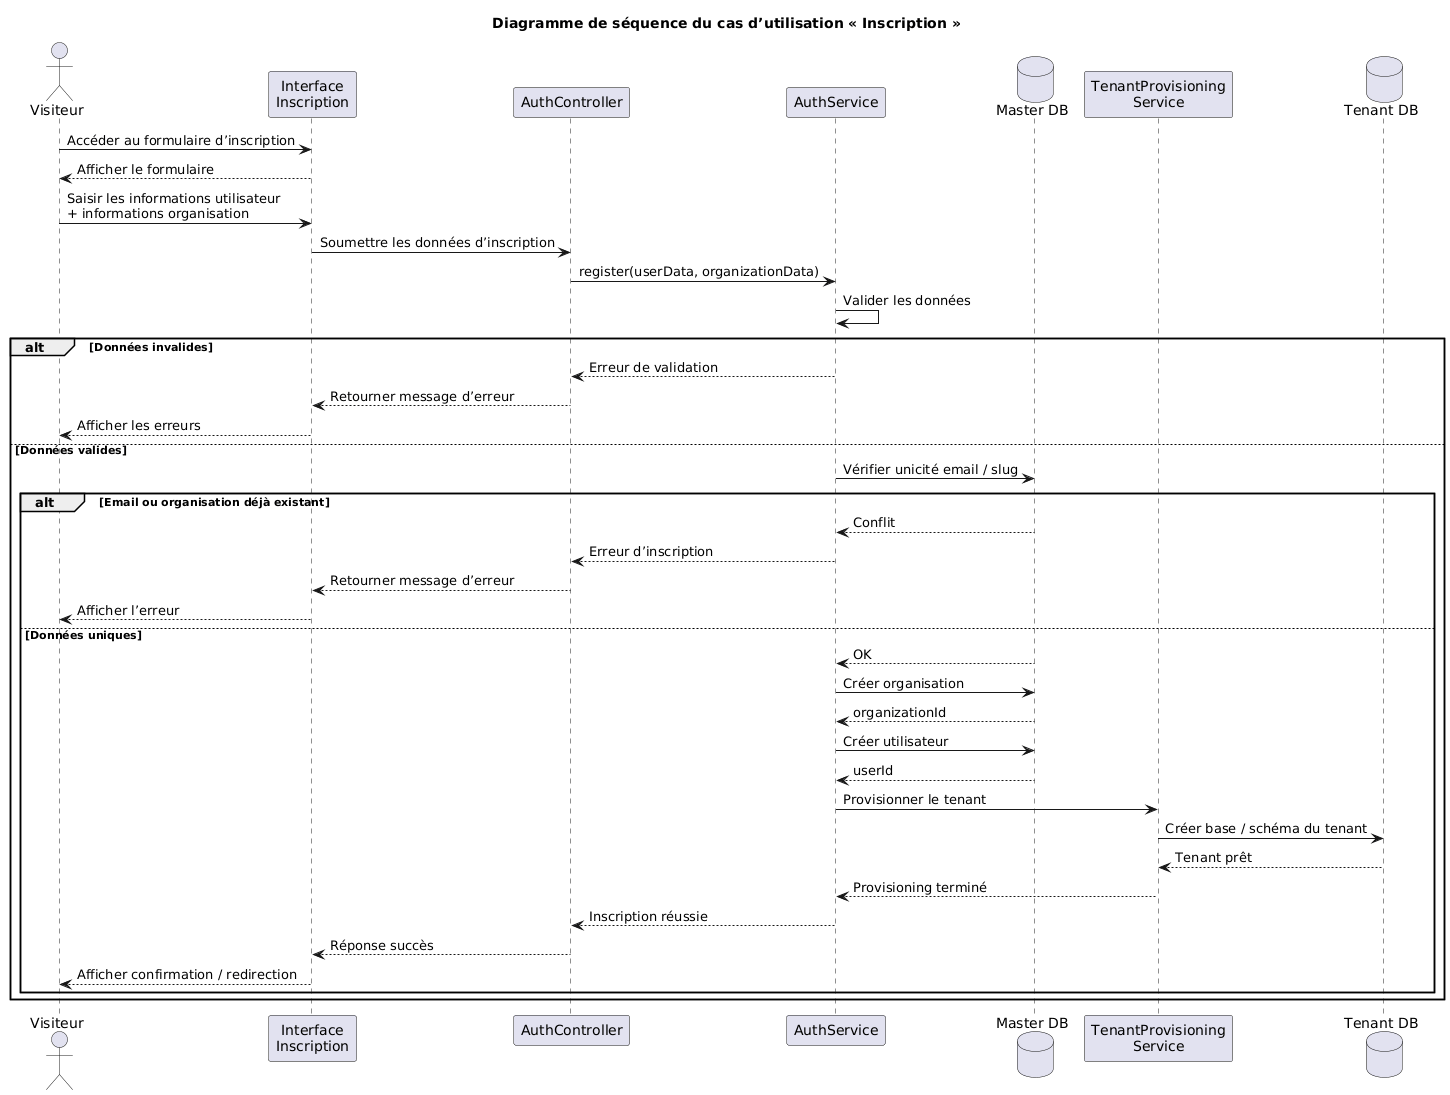

The diagram above was rendered by PlantUML. Its source (embedded in the PNG):
@startuml
title Diagramme de séquence du cas d’utilisation « Inscription »

actor "Visiteur" as Visiteur
participant "Interface\nInscription" as UI
participant "AuthController" as AuthC
participant "AuthService" as AuthS
database "Master DB" as MasterDB
participant "TenantProvisioning\nService" as TenantS
database "Tenant DB" as TenantDB

Visiteur -> UI : Accéder au formulaire d’inscription
UI --> Visiteur : Afficher le formulaire

Visiteur -> UI : Saisir les informations utilisateur\n+ informations organisation
UI -> AuthC : Soumettre les données d’inscription
AuthC -> AuthS : register(userData, organizationData)

AuthS -> AuthS : Valider les données
alt Données invalides
    AuthS --> AuthC : Erreur de validation
    AuthC --> UI : Retourner message d’erreur
    UI --> Visiteur : Afficher les erreurs
else Données valides
    AuthS -> MasterDB : Vérifier unicité email / slug
    alt Email ou organisation déjà existant
        MasterDB --> AuthS : Conflit
        AuthS --> AuthC : Erreur d’inscription
        AuthC --> UI : Retourner message d’erreur
        UI --> Visiteur : Afficher l’erreur
    else Données uniques
        MasterDB --> AuthS : OK
        AuthS -> MasterDB : Créer organisation
        MasterDB --> AuthS : organizationId
        AuthS -> MasterDB : Créer utilisateur
        MasterDB --> AuthS : userId

        AuthS -> TenantS : Provisionner le tenant
        TenantS -> TenantDB : Créer base / schéma du tenant
        TenantDB --> TenantS : Tenant prêt
        TenantS --> AuthS : Provisioning terminé

        AuthS --> AuthC : Inscription réussie
        AuthC --> UI : Réponse succès
        UI --> Visiteur : Afficher confirmation / redirection
    end
end
@enduml